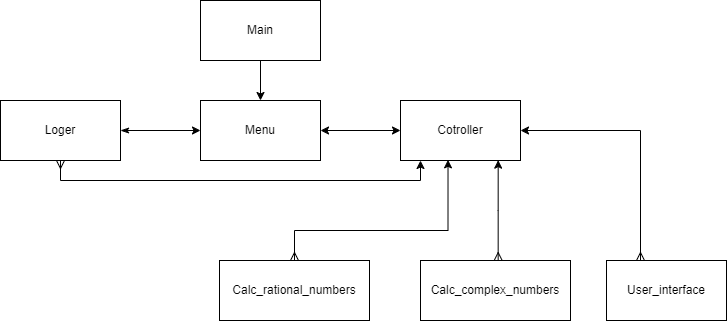

The diagram above was exported from draw.io. Its source (the exported page's mxGraphModel, read from the mxfile embedded in the PNG):
<mxGraphModel dx="1008" dy="515" grid="1" gridSize="10" guides="1" tooltips="1" connect="1" arrows="1" fold="1" page="1" pageScale="1" pageWidth="827" pageHeight="1169" math="0" shadow="0">
  <root>
    <mxCell id="0" />
    <mxCell id="1" parent="0" />
    <mxCell id="BB0s9LDrKnez1K7qX-q_-3" value="" style="edgeStyle=orthogonalEdgeStyle;rounded=0;orthogonalLoop=1;jettySize=auto;html=1;" edge="1" parent="1" source="BB0s9LDrKnez1K7qX-q_-1" target="BB0s9LDrKnez1K7qX-q_-2">
      <mxGeometry relative="1" as="geometry" />
    </mxCell>
    <mxCell id="BB0s9LDrKnez1K7qX-q_-1" value="Main" style="rounded=0;whiteSpace=wrap;html=1;" vertex="1" parent="1">
      <mxGeometry x="254" y="50" width="120" height="60" as="geometry" />
    </mxCell>
    <mxCell id="BB0s9LDrKnez1K7qX-q_-2" value="Menu" style="rounded=0;whiteSpace=wrap;html=1;" vertex="1" parent="1">
      <mxGeometry x="254" y="150" width="120" height="60" as="geometry" />
    </mxCell>
    <mxCell id="BB0s9LDrKnez1K7qX-q_-13" value="" style="edgeStyle=orthogonalEdgeStyle;rounded=0;orthogonalLoop=1;jettySize=auto;html=1;startArrow=classicThin;startFill=1;" edge="1" parent="1" source="BB0s9LDrKnez1K7qX-q_-4" target="BB0s9LDrKnez1K7qX-q_-2">
      <mxGeometry relative="1" as="geometry" />
    </mxCell>
    <mxCell id="BB0s9LDrKnez1K7qX-q_-14" style="edgeStyle=orthogonalEdgeStyle;rounded=0;orthogonalLoop=1;jettySize=auto;html=1;startArrow=ERmany;startFill=0;endArrow=classic;endFill=1;" edge="1" parent="1" source="BB0s9LDrKnez1K7qX-q_-4" target="BB0s9LDrKnez1K7qX-q_-5">
      <mxGeometry relative="1" as="geometry">
        <mxPoint x="154" y="310" as="targetPoint" />
        <Array as="points">
          <mxPoint x="114" y="230" />
          <mxPoint x="474" y="230" />
        </Array>
      </mxGeometry>
    </mxCell>
    <mxCell id="BB0s9LDrKnez1K7qX-q_-4" value="Loger" style="rounded=0;whiteSpace=wrap;html=1;" vertex="1" parent="1">
      <mxGeometry x="54" y="150" width="120" height="60" as="geometry" />
    </mxCell>
    <mxCell id="BB0s9LDrKnez1K7qX-q_-9" value="" style="edgeStyle=orthogonalEdgeStyle;rounded=0;orthogonalLoop=1;jettySize=auto;html=1;startArrow=classic;startFill=1;" edge="1" parent="1" source="BB0s9LDrKnez1K7qX-q_-5" target="BB0s9LDrKnez1K7qX-q_-2">
      <mxGeometry relative="1" as="geometry" />
    </mxCell>
    <mxCell id="BB0s9LDrKnez1K7qX-q_-5" value="Cotroller" style="rounded=0;whiteSpace=wrap;html=1;" vertex="1" parent="1">
      <mxGeometry x="454" y="150" width="120" height="60" as="geometry" />
    </mxCell>
    <mxCell id="BB0s9LDrKnez1K7qX-q_-15" style="edgeStyle=orthogonalEdgeStyle;rounded=0;orthogonalLoop=1;jettySize=auto;html=1;entryX=0.814;entryY=0.994;entryDx=0;entryDy=0;entryPerimeter=0;startArrow=ERmany;startFill=0;" edge="1" parent="1" source="BB0s9LDrKnez1K7qX-q_-6" target="BB0s9LDrKnez1K7qX-q_-5">
      <mxGeometry relative="1" as="geometry">
        <Array as="points">
          <mxPoint x="552" y="260" />
        </Array>
      </mxGeometry>
    </mxCell>
    <mxCell id="BB0s9LDrKnez1K7qX-q_-6" value="Calc_complex_numbers" style="rounded=0;whiteSpace=wrap;html=1;" vertex="1" parent="1">
      <mxGeometry x="474" y="310" width="150" height="60" as="geometry" />
    </mxCell>
    <mxCell id="BB0s9LDrKnez1K7qX-q_-10" style="edgeStyle=orthogonalEdgeStyle;rounded=0;orthogonalLoop=1;jettySize=auto;html=1;entryX=1;entryY=0.5;entryDx=0;entryDy=0;startArrow=ERmany;startFill=0;" edge="1" parent="1" source="BB0s9LDrKnez1K7qX-q_-7" target="BB0s9LDrKnez1K7qX-q_-5">
      <mxGeometry relative="1" as="geometry">
        <Array as="points">
          <mxPoint x="694" y="180" />
        </Array>
      </mxGeometry>
    </mxCell>
    <mxCell id="BB0s9LDrKnez1K7qX-q_-7" value="User_interface" style="rounded=0;whiteSpace=wrap;html=1;" vertex="1" parent="1">
      <mxGeometry x="660" y="310" width="120" height="60" as="geometry" />
    </mxCell>
    <mxCell id="BB0s9LDrKnez1K7qX-q_-17" style="edgeStyle=orthogonalEdgeStyle;rounded=0;orthogonalLoop=1;jettySize=auto;html=1;entryX=0.396;entryY=0.989;entryDx=0;entryDy=0;entryPerimeter=0;startArrow=ERmany;startFill=0;" edge="1" parent="1" source="BB0s9LDrKnez1K7qX-q_-16" target="BB0s9LDrKnez1K7qX-q_-5">
      <mxGeometry relative="1" as="geometry">
        <Array as="points">
          <mxPoint x="348" y="280" />
          <mxPoint x="502" y="280" />
        </Array>
      </mxGeometry>
    </mxCell>
    <mxCell id="BB0s9LDrKnez1K7qX-q_-16" value="Calc_rational_numbers" style="rounded=0;whiteSpace=wrap;html=1;" vertex="1" parent="1">
      <mxGeometry x="273" y="310" width="150" height="60" as="geometry" />
    </mxCell>
  </root>
</mxGraphModel>